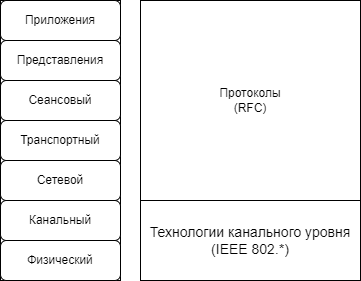

The diagram above was exported from draw.io. Its source (the exported page's mxGraphModel, read from the mxfile embedded in the PNG):
<mxGraphModel dx="1434" dy="780" grid="1" gridSize="10" guides="1" tooltips="1" connect="1" arrows="1" fold="1" page="1" pageScale="1" pageWidth="827" pageHeight="1169" math="0" shadow="0">
  <root>
    <mxCell id="0" />
    <mxCell id="1" parent="0" />
    <mxCell id="mhLO6xuAhDK1XjcWxnou-1" value="" style="rounded=0;whiteSpace=wrap;html=1;" parent="1" vertex="1">
      <mxGeometry x="200" y="80" width="120" height="280" as="geometry" />
    </mxCell>
    <mxCell id="mhLO6xuAhDK1XjcWxnou-2" value="Физический" style="rounded=1;whiteSpace=wrap;html=1;" parent="1" vertex="1">
      <mxGeometry x="200" y="320" width="120" height="40" as="geometry" />
    </mxCell>
    <mxCell id="mhLO6xuAhDK1XjcWxnou-3" value="Канальный" style="rounded=1;whiteSpace=wrap;html=1;" parent="1" vertex="1">
      <mxGeometry x="200" y="280" width="120" height="40" as="geometry" />
    </mxCell>
    <mxCell id="mhLO6xuAhDK1XjcWxnou-4" value="Сетевой" style="rounded=1;whiteSpace=wrap;html=1;" parent="1" vertex="1">
      <mxGeometry x="200" y="240" width="120" height="40" as="geometry" />
    </mxCell>
    <mxCell id="mhLO6xuAhDK1XjcWxnou-5" value="Транспортный" style="rounded=1;whiteSpace=wrap;html=1;" parent="1" vertex="1">
      <mxGeometry x="200" y="200" width="120" height="40" as="geometry" />
    </mxCell>
    <mxCell id="mhLO6xuAhDK1XjcWxnou-6" value="Сеансовый" style="rounded=1;whiteSpace=wrap;html=1;" parent="1" vertex="1">
      <mxGeometry x="200" y="160" width="120" height="40" as="geometry" />
    </mxCell>
    <mxCell id="mhLO6xuAhDK1XjcWxnou-7" value="Представления" style="rounded=1;whiteSpace=wrap;html=1;" parent="1" vertex="1">
      <mxGeometry x="200" y="120" width="120" height="40" as="geometry" />
    </mxCell>
    <mxCell id="mhLO6xuAhDK1XjcWxnou-8" value="Приложения" style="rounded=1;whiteSpace=wrap;html=1;" parent="1" vertex="1">
      <mxGeometry x="200" y="80" width="120" height="40" as="geometry" />
    </mxCell>
    <mxCell id="mhLO6xuAhDK1XjcWxnou-10" value="&lt;font style=&quot;font-size: 14px;&quot;&gt;Технологии канального уровня&lt;br&gt;(IEEE 802.*)&lt;/font&gt;" style="rounded=0;whiteSpace=wrap;html=1;" parent="1" vertex="1">
      <mxGeometry x="340" y="280" width="220" height="80" as="geometry" />
    </mxCell>
    <mxCell id="mhLO6xuAhDK1XjcWxnou-11" value="Протоколы&lt;br&gt;(RFC)" style="rounded=0;whiteSpace=wrap;html=1;" parent="1" vertex="1">
      <mxGeometry x="340" y="80" width="220" height="200" as="geometry" />
    </mxCell>
  </root>
</mxGraphModel>